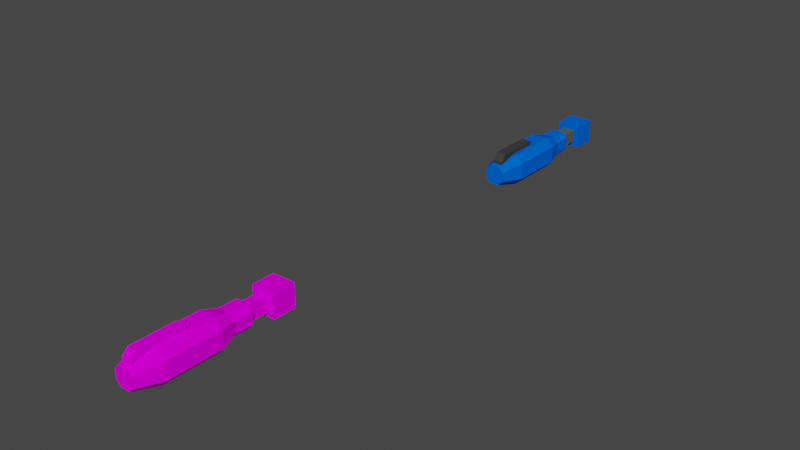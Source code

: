 # Source: ammo_no.blend  (saved by Blender 2.90.8; exported with 4.5.12 LTS)
import bpy
from mathutils import Matrix  # noqa: F401  (used for matrix-valued properties, if any)

bpy.ops.wm.read_factory_settings(use_empty=True)
scene = bpy.context.scene
scene.name = 'Scene'

# ---- collections
col_collection = bpy.data.collections.new('Collection'); scene.collection.children.link(col_collection)

# ---- images (referenced by path relative to the original .blend; pixels are not part of the script)
import os
ASSET_DIR = os.environ.get("B2B_ASSET_DIR", "")  # directory of the original .blend (textures are referenced by path, not embedded)
HERE = os.path.dirname(os.path.abspath(__file__))  # packed textures are extracted next to this script under _unpacked/

def load_image(name, relpath, width, height, colorspace="sRGB"):
    """Load a texture the original file referenced (path relative to the .blend, or extracted next to this script)."""
    p = next((c for c in (os.path.join(HERE, relpath), os.path.join(ASSET_DIR, relpath)) if relpath and os.path.exists(c)), "")
    if p:
        img = bpy.data.images.load(p, check_existing=True)
        img.name = name
    else:  # same state as the original file: an image datablock whose file is absent (Cycles renders it pink)
        img = bpy.data.images.new(name, width, height)
        img.source = "FILE"
        img.filepath = "//" + (relpath or name)
    img.colorspace_settings.name = colorspace
    return img
img_ammo_no_template_png = load_image('ammo_no_template.png', 'final_textures/ammo_no_template.png', 1024, 1024, 'sRGB')

# ---- materials (node trees are filled in below, after node groups)
mat_material = bpy.data.materials.new('Material')
mat_p_001 = bpy.data.materials.new('p.001')
mat_p_001.alpha_threshold = 0.0
mat_p_001.diffuse_color = (0.0, 0.1233, 0.8, 1.0)
mat_p_001.specular_intensity = 0.0
mat_p_001.line_color = (0.0, 0.0, 0.0, 1.0)
mat_lg_001 = bpy.data.materials.new('lg.001')
mat_lg_001.diffuse_color = (0.1043, 0.1043, 0.1043, 1.0)
mat_lg_001.specular_intensity = 0.0
mat_mg_001 = bpy.data.materials.new('mg.001')
mat_mg_001.diffuse_color = (0.04775, 0.04775, 0.04775, 1.0)
mat_mg_001.specular_intensity = 0.0

# ---- material node trees
mat_material.use_nodes = True; mat_material.node_tree.nodes.clear()
_N = mat_material.node_tree.nodes; _L = mat_material.node_tree.links
n0 = _N.new('ShaderNodeBsdfPrincipled'); n0.name = 'Principled BSDF'; n0.location = (10, 300)
n0.distribution = 'GGX'
n0.subsurface_method = 'BURLEY'
n0.inputs[3].default_value = 1.45
n0.inputs[13].default_value = 0.0
n0.inputs[27].default_value = (0.0, 0.0, 0.0, 1.0)
n0.inputs[28].default_value = 1.0
n1 = _N.new('ShaderNodeOutputMaterial'); n1.name = 'Material Output'; n1.location = (300, 300)
n2 = _N.new('ShaderNodeTexImage'); n2.name = 'Image Texture'; n2.location = (-280, 280)
n2.image = img_ammo_no_template_png
_L.new(n0.outputs[0], n1.inputs[0])
_L.new(n2.outputs[0], n0.inputs[0])
n1.is_active_output = True

# ---- world
world_world = bpy.data.worlds.new('World'); scene.world = world_world
world_world.use_nodes = True; world_world.node_tree.nodes.clear()
_N = world_world.node_tree.nodes; _L = world_world.node_tree.links
n0 = _N.new('ShaderNodeOutputWorld'); n0.name = 'World Output'; n0.location = (300, 300)
n1 = _N.new('ShaderNodeBackground'); n1.name = 'Background'; n1.location = (10, 300)
n1.inputs[0].default_value = (0.05088, 0.05088, 0.05088, 1.0)
_L.new(n1.outputs[0], n0.inputs[0])
n0.is_active_output = True
world_world.color = (0.05088, 0.05088, 0.05088)
world_world.use_sun_shadow = False
world_world.sun_shadow_jitter_overblur = 0.0

# ---- meshes
me_cube = bpy.data.meshes.new('Cube')
me_cube.from_pydata([(0.2344, 2.493, 0.2344), (0.2344, 2.493, -0.2344), (0.3818, 1.729, 0.3818), (0.3818, 1.729, -0.3818), (-0.2344, 2.493, 0.2344), (-0.2344, 2.493, -0.2344), (-0.3818, 1.729, 0.3818), (-0.3818, 1.729, -0.3818), (0.2045, 1.729, 0.2045), (0.2045, 1.729, -0.2045), (-0.2045, 1.729, 0.2045), (-0.2045, 1.729, -0.2045), (-0.2045, 1.007, -0.2045), (-0.2045, 1.007, 0.2045), (0.2045, 1.007, 0.2045), (0.2045, 1.007, -0.2045), (0.2726, -0.113, -0.5177), (0.5177, -0.113, -0.2726), (-0.5177, -0.113, -0.2726), (-0.2726, -0.113, -0.5177), (0.5177, -0.113, 0.2726), (0.2726, -0.113, 0.5177), (-0.2726, -0.113, 0.5177), (-0.5177, -0.113, 0.2726), (-0.191, 1.007, -0.3627), (-0.3627, 1.007, -0.191), (-0.3627, 1.007, 0.191), (-0.191, 1.007, 0.3627), (0.191, 1.007, 0.3627), (0.3627, 1.007, 0.191), (0.3627, 1.007, -0.191), (0.191, 1.007, -0.3627), (-0.3627, 0.4242, -0.191), (-0.191, 0.4242, -0.3627), (-0.191, 0.4242, 0.3627), (-0.3627, 0.4242, 0.191), (0.3627, 0.4242, 0.191), (0.191, 0.4242, 0.3627), (0.191, 0.4242, -0.3627), (0.3627, 0.4242, -0.191), (-0.2726, -1.883, 0.5177), (0.2726, -1.883, 0.5177), (0.5177, -1.883, -0.2726), (0.2726, -1.883, -0.5177), (-0.5177, -1.883, 0.2726), (0.5177, -1.883, 0.2726), (-0.2726, -1.883, -0.5177), (-0.5177, -1.883, -0.2726), (-0.16, -2.691, 0.3038), (0.16, -2.691, 0.3038), (0.3038, -2.691, -0.16), (0.16, -2.691, -0.3038), (-0.3038, -2.691, 0.16), (0.3038, -2.691, 0.16), (-0.16, -2.691, -0.3038), (-0.3038, -2.691, -0.16), (0.3818, 2.493, -0.3818), (-0.3818, 2.493, -0.3818), (0.3818, 2.493, 0.3818), (-0.3818, 2.493, 0.3818), (0.2344, 2.211, -0.2344), (-0.2344, 2.211, -0.2344), (0.2344, 2.211, 0.2344), (-0.2344, 2.211, 0.2344), (0.1689, -0.9216, 0.6483), (-0.1689, -0.9216, 0.6483), (0.1689, -0.9216, 0.3038), (-0.1689, -0.9216, 0.3038), (-0.1689, -2.555, 0.3038), (0.1689, -2.555, 0.3038), (0.1689, -2.367, 0.6483), (0.1689, -2.555, 0.4601), (-0.1689, -2.555, 0.4601), (-0.1689, -2.367, 0.6483)], [], [(58, 59, 6, 2), (3, 2, 6, 7), (7, 6, 59, 57), (57, 56, 3, 7), (56, 58, 2, 3), (1, 5, 61, 60), (11, 9, 15, 12), (9, 8, 14, 15), (8, 10, 13, 14), (10, 11, 12, 13), (24, 31, 38, 33), (23, 18, 47, 44), (30, 29, 36, 39), (30, 31, 24, 25, 26, 27, 28, 29), (28, 27, 34, 37), (39, 36, 20, 17), (26, 35, 34, 27), (36, 29, 28, 37), (24, 33, 32, 25), (30, 39, 38, 31), (26, 25, 32, 35), (33, 38, 16, 19), (32, 33, 19, 18), (35, 32, 18, 23), (36, 37, 21, 20), (34, 35, 23, 22), (37, 34, 22, 21), (38, 39, 17, 16), (46, 43, 51, 54), (19, 16, 43, 46), (18, 19, 46, 47), (22, 23, 44, 40), (21, 22, 40, 41), (17, 20, 45, 42), (20, 21, 41, 45), (16, 17, 42, 43), (51, 50, 53, 49, 48, 52, 55, 54), (47, 46, 54, 55), (40, 44, 52, 48), (41, 40, 48, 49), (44, 47, 55, 52), (42, 45, 53, 50), (45, 41, 49, 53), (43, 42, 50, 51), (5, 1, 56, 57), (1, 0, 58, 56), (4, 5, 57, 59), (0, 4, 59, 58), (61, 63, 62, 60), (4, 0, 62, 63), (0, 1, 60, 62), (5, 4, 63, 61), (68, 69, 71, 72), (66, 67, 65, 64), (64, 65, 73, 70), (67, 68, 72, 73, 65), (72, 71, 70, 73), (69, 66, 64, 70, 71)])
_uv = me_cube.uv_layers.new(name='UVMap')
_uv.uv.foreach_set('vector', [0.7111, 0.2843, 0.7111, 0.1531, 0.8423, 0.1531, 0.8423, 0.2843, 0.4491, 0.8099, 0.4491, 0.6786, 0.5803, 0.6786, 0.5803, 0.8099, 0.8423, 0.02182, 0.8423, 0.1531, 0.7111, 0.1531, 0.7111, 0.02182, 0.7111, 0.5468, 0.7111, 0.4156, 0.8423, 0.4156, 0.8423, 0.5468, 0.7111, 0.4156, 0.7111, 0.2843, 0.8423, 0.2843, 0.8423, 0.4156, 0.8788, 0.671, 0.8788, 0.5904, 0.9272, 0.5904, 0.9272, 0.671, 0.7111, 0.8717, 0.7111, 0.8014, 0.8351, 0.8014, 0.8351, 0.8717, 0.7111, 0.8014, 0.7111, 0.7311, 0.8351, 0.7311, 0.8351, 0.8014, 0.7111, 0.7311, 0.7111, 0.6608, 0.8351, 0.6608, 0.8351, 0.7311, 0.7111, 0.6608, 0.7111, 0.5904, 0.8351, 0.5904, 0.8351, 0.6608, 0.6668, 0.5553, 0.6668, 0.6209, 0.5666, 0.6209, 0.5666, 0.5553, 0.4705, 0.388, 0.4705, 0.4817, 0.1664, 0.4817, 0.1664, 0.388, 0.6668, 0.09541, 0.6668, 0.1611, 0.5666, 0.1611, 0.5666, 0.09541, 0.5443, 0.8535, 0.5738, 0.883, 0.5738, 0.9487, 0.5443, 0.9782, 0.4786, 0.9782, 0.4491, 0.9487, 0.4491, 0.883, 0.4786, 0.8535, 0.6668, 0.2487, 0.6668, 0.3144, 0.5666, 0.3144, 0.5666, 0.2487, 0.5666, 0.09541, 0.5666, 0.1611, 0.4705, 0.1751, 0.4705, 0.08138, 0.6675, 0.379, 0.5672, 0.379, 0.5672, 0.3373, 0.6675, 0.3373, 0.5672, 0.184, 0.6675, 0.184, 0.6675, 0.2258, 0.5672, 0.2258, 0.6675, 0.5323, 0.5672, 0.5323, 0.5672, 0.4906, 0.6675, 0.4906, 0.6675, 0.07247, 0.5672, 0.07247, 0.5672, 0.03073, 0.6675, 0.03073, 0.6668, 0.402, 0.6668, 0.4677, 0.5666, 0.4677, 0.5666, 0.402, 0.5666, 0.5553, 0.5666, 0.6209, 0.4705, 0.635, 0.4705, 0.5412, 0.5672, 0.4906, 0.5672, 0.5323, 0.4705, 0.5412, 0.4705, 0.4817, 0.5666, 0.402, 0.5666, 0.4677, 0.4705, 0.4817, 0.4705, 0.388, 0.5672, 0.184, 0.5672, 0.2258, 0.4705, 0.2347, 0.4705, 0.1751, 0.5672, 0.3373, 0.5672, 0.379, 0.4705, 0.388, 0.4705, 0.3284, 0.5666, 0.2487, 0.5666, 0.3144, 0.4705, 0.3284, 0.4705, 0.2347, 0.5672, 0.03073, 0.5672, 0.07247, 0.4705, 0.08138, 0.4705, 0.02182, 0.1664, 0.5412, 0.1664, 0.635, 0.02259, 0.6156, 0.02259, 0.5606, 0.4705, 0.5412, 0.4705, 0.635, 0.1664, 0.635, 0.1664, 0.5412, 0.4705, 0.4817, 0.4705, 0.5412, 0.1664, 0.5412, 0.1664, 0.4817, 0.4705, 0.3284, 0.4705, 0.388, 0.1664, 0.388, 0.1664, 0.3284, 0.4705, 0.2347, 0.4705, 0.3284, 0.1664, 0.3284, 0.1664, 0.2347, 0.4705, 0.08138, 0.4705, 0.1751, 0.1664, 0.1751, 0.1664, 0.08138, 0.4705, 0.1751, 0.4705, 0.2347, 0.1664, 0.2347, 0.1664, 0.1751, 0.4705, 0.02182, 0.4705, 0.08138, 0.1664, 0.08138, 0.1664, 0.02182, 0.2764, 0.7815, 0.3011, 0.8062, 0.3011, 0.8612, 0.2764, 0.8859, 0.2214, 0.8859, 0.1967, 0.8612, 0.1967, 0.8062, 0.2214, 0.7815, 0.1664, 0.4817, 0.1664, 0.5412, 0.02182, 0.5289, 0.02182, 0.494, 0.1664, 0.3284, 0.1664, 0.388, 0.02182, 0.3757, 0.02182, 0.3407, 0.1664, 0.2347, 0.1664, 0.3284, 0.02259, 0.309, 0.02259, 0.254, 0.1664, 0.388, 0.1664, 0.4817, 0.02259, 0.4623, 0.02259, 0.4073, 0.1664, 0.08138, 0.1664, 0.1751, 0.02259, 0.1557, 0.02259, 0.1007, 0.1664, 0.1751, 0.1664, 0.2347, 0.02182, 0.2224, 0.02182, 0.1874, 0.1664, 0.02182, 0.1664, 0.08138, 0.02182, 0.06908, 0.02182, 0.03413, 0.1277, 0.8068, 0.04715, 0.8068, 0.02182, 0.7815, 0.1531, 0.7815, 0.04715, 0.8068, 0.04715, 0.8874, 0.02182, 0.9127, 0.02182, 0.7815, 0.1277, 0.8874, 0.1277, 0.8068, 0.1531, 0.7815, 0.1531, 0.9127, 0.04715, 0.8874, 0.1277, 0.8874, 0.1531, 0.9127, 0.02182, 0.9127, 0.9666, 0.4457, 0.9666, 0.5263, 0.886, 0.5263, 0.886, 0.4457, 0.8788, 0.8322, 0.8788, 0.7516, 0.9272, 0.7516, 0.9272, 0.8322, 0.8788, 0.7516, 0.8788, 0.671, 0.9272, 0.671, 0.9272, 0.7516, 0.8788, 0.9128, 0.8788, 0.8322, 0.9272, 0.8322, 0.9272, 0.9128, 0.886, 0.02182, 0.944, 0.02182, 0.944, 0.04869, 0.886, 0.04869, 0.944, 0.4021, 0.886, 0.4021, 0.886, 0.3429, 0.944, 0.3429, 0.944, 0.3429, 0.886, 0.3429, 0.886, 0.09443, 0.944, 0.09444, 0.3462, 0.9594, 0.3462, 0.6786, 0.3731, 0.6786, 0.4055, 0.711, 0.4055, 0.9594, 0.886, 0.04869, 0.944, 0.04869, 0.944, 0.09444, 0.886, 0.09443, 0.3026, 0.7378, 0.02182, 0.7378, 0.02182, 0.6786, 0.2702, 0.6786, 0.3026, 0.711])
me_cube.materials.append(mat_material)
me_cube.use_remesh_preserve_volume = False
me_cube.use_remesh_preserve_attributes = False
me_cube.use_mirror_vertex_groups = False
me_cube.update()
me_cube_017 = bpy.data.meshes.new('Cube.017')
me_cube_017.from_pydata([(0.2344, 2.493, 0.2344), (0.2344, 2.493, -0.2344), (0.3818, 1.729, 0.3818), (0.3818, 1.729, -0.3818), (-0.2344, 2.493, 0.2344), (-0.2344, 2.493, -0.2344), (-0.3818, 1.729, 0.3818), (-0.3818, 1.729, -0.3818), (0.2045, 1.729, 0.2045), (0.2045, 1.729, -0.2045), (-0.2045, 1.729, 0.2045), (-0.2045, 1.729, -0.2045), (-0.2045, 1.007, -0.2045), (-0.2045, 1.007, 0.2045), (0.2045, 1.007, 0.2045), (0.2045, 1.007, -0.2045), (0.2726, -0.113, -0.5177), (0.5177, -0.113, -0.2726), (-0.5177, -0.113, -0.2726), (-0.2726, -0.113, -0.5177), (0.5177, -0.113, 0.2726), (0.2726, -0.113, 0.5177), (-0.2726, -0.113, 0.5177), (-0.5177, -0.113, 0.2726), (-0.191, 1.007, -0.3627), (-0.3627, 1.007, -0.191), (-0.3627, 1.007, 0.191), (-0.191, 1.007, 0.3627), (0.191, 1.007, 0.3627), (0.3627, 1.007, 0.191), (0.3627, 1.007, -0.191), (0.191, 1.007, -0.3627), (-0.3627, 0.4242, -0.191), (-0.191, 0.4242, -0.3627), (-0.191, 0.4242, 0.3627), (-0.3627, 0.4242, 0.191), (0.3627, 0.4242, 0.191), (0.191, 0.4242, 0.3627), (0.191, 0.4242, -0.3627), (0.3627, 0.4242, -0.191), (-0.2726, -1.883, 0.5177), (0.2726, -1.883, 0.5177), (0.5177, -1.883, -0.2726), (0.2726, -1.883, -0.5177), (-0.5177, -1.883, 0.2726), (0.5177, -1.883, 0.2726), (-0.2726, -1.883, -0.5177), (-0.5177, -1.883, -0.2726), (-0.16, -2.691, 0.3038), (0.16, -2.691, 0.3038), (0.3038, -2.691, -0.16), (0.16, -2.691, -0.3038), (-0.3038, -2.691, 0.16), (0.3038, -2.691, 0.16), (-0.16, -2.691, -0.3038), (-0.3038, -2.691, -0.16), (0.3818, 2.493, -0.3818), (-0.3818, 2.493, -0.3818), (0.3818, 2.493, 0.3818), (-0.3818, 2.493, 0.3818), (0.2344, 2.211, -0.2344), (-0.2344, 2.211, -0.2344), (0.2344, 2.211, 0.2344), (-0.2344, 2.211, 0.2344), (0.1689, -0.9216, 0.6483), (-0.1689, -0.9216, 0.6483), (0.1689, -0.9216, 0.3038), (-0.1689, -0.9216, 0.3038), (-0.1689, -2.555, 0.3038), (0.1689, -2.555, 0.3038), (0.1689, -2.367, 0.6483), (0.1689, -2.555, 0.4601), (-0.1689, -2.555, 0.4601), (-0.1689, -2.367, 0.6483)], [], [(58, 59, 6, 2), (3, 2, 6, 7), (7, 6, 59, 57), (57, 56, 3, 7), (56, 58, 2, 3), (1, 5, 61, 60), (11, 9, 15, 12), (9, 8, 14, 15), (8, 10, 13, 14), (10, 11, 12, 13), (24, 31, 38, 33), (23, 18, 47, 44), (30, 29, 36, 39), (30, 31, 24, 25, 26, 27, 28, 29), (28, 27, 34, 37), (39, 36, 20, 17), (26, 35, 34, 27), (36, 29, 28, 37), (24, 33, 32, 25), (30, 39, 38, 31), (26, 25, 32, 35), (33, 38, 16, 19), (32, 33, 19, 18), (35, 32, 18, 23), (36, 37, 21, 20), (34, 35, 23, 22), (37, 34, 22, 21), (38, 39, 17, 16), (46, 43, 51, 54), (19, 16, 43, 46), (18, 19, 46, 47), (22, 23, 44, 40), (21, 22, 40, 41), (17, 20, 45, 42), (20, 21, 41, 45), (16, 17, 42, 43), (51, 50, 53, 49, 48, 52, 55, 54), (47, 46, 54, 55), (40, 44, 52, 48), (41, 40, 48, 49), (44, 47, 55, 52), (42, 45, 53, 50), (45, 41, 49, 53), (43, 42, 50, 51), (5, 1, 56, 57), (1, 0, 58, 56), (4, 5, 57, 59), (0, 4, 59, 58), (61, 63, 62, 60), (4, 0, 62, 63), (0, 1, 60, 62), (5, 4, 63, 61), (68, 69, 71, 72), (66, 67, 65, 64), (64, 65, 73, 70), (67, 68, 72, 73, 65), (72, 71, 70, 73), (69, 66, 64, 70, 71)])
me_cube_017.polygons.foreach_set('material_index', [0, 0, 0, 0, 0, 2, 1, 1, 1, 1, 0, 0, 0, 0, 0, 0, 0, 0, 0, 0, 0, 0, 0, 0, 0, 0, 0, 0, 0, 0, 0, 0, 0, 0, 0, 0, 0, 0, 0, 0, 0, 0, 0, 0, 0, 0, 0, 0, 2, 2, 2, 2, 2, 2, 2, 2, 2, 2])
_uv = me_cube_017.uv_layers.new(name='UVMap')
_uv.uv.foreach_set('vector', [0.7111, 0.2843, 0.7111, 0.1531, 0.8423, 0.1531, 0.8423, 0.2843, 0.4491, 0.8099, 0.4491, 0.6786, 0.5803, 0.6786, 0.5803, 0.8099, 0.8423, 0.02182, 0.8423, 0.1531, 0.7111, 0.1531, 0.7111, 0.02182, 0.7111, 0.5468, 0.7111, 0.4156, 0.8423, 0.4156, 0.8423, 0.5468, 0.7111, 0.4156, 0.7111, 0.2843, 0.8423, 0.2843, 0.8423, 0.4156, 0.8788, 0.671, 0.8788, 0.5904, 0.9272, 0.5904, 0.9272, 0.671, 0.7111, 0.8717, 0.7111, 0.8014, 0.8351, 0.8014, 0.8351, 0.8717, 0.7111, 0.8014, 0.7111, 0.7311, 0.8351, 0.7311, 0.8351, 0.8014, 0.7111, 0.7311, 0.7111, 0.6608, 0.8351, 0.6608, 0.8351, 0.7311, 0.7111, 0.6608, 0.7111, 0.5904, 0.8351, 0.5904, 0.8351, 0.6608, 0.6668, 0.5553, 0.6668, 0.6209, 0.5666, 0.6209, 0.5666, 0.5553, 0.4705, 0.388, 0.4705, 0.4817, 0.1664, 0.4817, 0.1664, 0.388, 0.6668, 0.09541, 0.6668, 0.1611, 0.5666, 0.1611, 0.5666, 0.09541, 0.5443, 0.8535, 0.5738, 0.883, 0.5738, 0.9487, 0.5443, 0.9782, 0.4786, 0.9782, 0.4491, 0.9487, 0.4491, 0.883, 0.4786, 0.8535, 0.6668, 0.2487, 0.6668, 0.3144, 0.5666, 0.3144, 0.5666, 0.2487, 0.5666, 0.09541, 0.5666, 0.1611, 0.4705, 0.1751, 0.4705, 0.08138, 0.6675, 0.379, 0.5672, 0.379, 0.5672, 0.3373, 0.6675, 0.3373, 0.5672, 0.184, 0.6675, 0.184, 0.6675, 0.2258, 0.5672, 0.2258, 0.6675, 0.5323, 0.5672, 0.5323, 0.5672, 0.4906, 0.6675, 0.4906, 0.6675, 0.07247, 0.5672, 0.07247, 0.5672, 0.03073, 0.6675, 0.03073, 0.6668, 0.402, 0.6668, 0.4677, 0.5666, 0.4677, 0.5666, 0.402, 0.5666, 0.5553, 0.5666, 0.6209, 0.4705, 0.635, 0.4705, 0.5412, 0.5672, 0.4906, 0.5672, 0.5323, 0.4705, 0.5412, 0.4705, 0.4817, 0.5666, 0.402, 0.5666, 0.4677, 0.4705, 0.4817, 0.4705, 0.388, 0.5672, 0.184, 0.5672, 0.2258, 0.4705, 0.2347, 0.4705, 0.1751, 0.5672, 0.3373, 0.5672, 0.379, 0.4705, 0.388, 0.4705, 0.3284, 0.5666, 0.2487, 0.5666, 0.3144, 0.4705, 0.3284, 0.4705, 0.2347, 0.5672, 0.03073, 0.5672, 0.07247, 0.4705, 0.08138, 0.4705, 0.02182, 0.1664, 0.5412, 0.1664, 0.635, 0.02259, 0.6156, 0.02259, 0.5606, 0.4705, 0.5412, 0.4705, 0.635, 0.1664, 0.635, 0.1664, 0.5412, 0.4705, 0.4817, 0.4705, 0.5412, 0.1664, 0.5412, 0.1664, 0.4817, 0.4705, 0.3284, 0.4705, 0.388, 0.1664, 0.388, 0.1664, 0.3284, 0.4705, 0.2347, 0.4705, 0.3284, 0.1664, 0.3284, 0.1664, 0.2347, 0.4705, 0.08138, 0.4705, 0.1751, 0.1664, 0.1751, 0.1664, 0.08138, 0.4705, 0.1751, 0.4705, 0.2347, 0.1664, 0.2347, 0.1664, 0.1751, 0.4705, 0.02182, 0.4705, 0.08138, 0.1664, 0.08138, 0.1664, 0.02182, 0.2764, 0.7815, 0.3011, 0.8062, 0.3011, 0.8612, 0.2764, 0.8859, 0.2214, 0.8859, 0.1967, 0.8612, 0.1967, 0.8062, 0.2214, 0.7815, 0.1664, 0.4817, 0.1664, 0.5412, 0.02182, 0.5289, 0.02182, 0.494, 0.1664, 0.3284, 0.1664, 0.388, 0.02182, 0.3757, 0.02182, 0.3407, 0.1664, 0.2347, 0.1664, 0.3284, 0.02259, 0.309, 0.02259, 0.254, 0.1664, 0.388, 0.1664, 0.4817, 0.02259, 0.4623, 0.02259, 0.4073, 0.1664, 0.08138, 0.1664, 0.1751, 0.02259, 0.1557, 0.02259, 0.1007, 0.1664, 0.1751, 0.1664, 0.2347, 0.02182, 0.2224, 0.02182, 0.1874, 0.1664, 0.02182, 0.1664, 0.08138, 0.02182, 0.06908, 0.02182, 0.03413, 0.1277, 0.8068, 0.04715, 0.8068, 0.02182, 0.7815, 0.1531, 0.7815, 0.04715, 0.8068, 0.04715, 0.8874, 0.02182, 0.9127, 0.02182, 0.7815, 0.1277, 0.8874, 0.1277, 0.8068, 0.1531, 0.7815, 0.1531, 0.9127, 0.04715, 0.8874, 0.1277, 0.8874, 0.1531, 0.9127, 0.02182, 0.9127, 0.9666, 0.4457, 0.9666, 0.5263, 0.886, 0.5263, 0.886, 0.4457, 0.8788, 0.8322, 0.8788, 0.7516, 0.9272, 0.7516, 0.9272, 0.8322, 0.8788, 0.7516, 0.8788, 0.671, 0.9272, 0.671, 0.9272, 0.7516, 0.8788, 0.9128, 0.8788, 0.8322, 0.9272, 0.8322, 0.9272, 0.9128, 0.886, 0.02182, 0.944, 0.02182, 0.944, 0.04869, 0.886, 0.04869, 0.944, 0.4021, 0.886, 0.4021, 0.886, 0.3429, 0.944, 0.3429, 0.944, 0.3429, 0.886, 0.3429, 0.886, 0.09443, 0.944, 0.09444, 0.3462, 0.9594, 0.3462, 0.6786, 0.3731, 0.6786, 0.4055, 0.711, 0.4055, 0.9594, 0.886, 0.04869, 0.944, 0.04869, 0.944, 0.09444, 0.886, 0.09443, 0.3026, 0.7378, 0.02182, 0.7378, 0.02182, 0.6786, 0.2702, 0.6786, 0.3026, 0.711])
me_cube_017.materials.append(mat_p_001)
me_cube_017.materials.append(mat_lg_001)
me_cube_017.materials.append(mat_mg_001)
me_cube_017.use_remesh_preserve_volume = False
me_cube_017.use_remesh_preserve_attributes = False
me_cube_017.use_mirror_vertex_groups = False
me_cube_017.update()
arm_armature = bpy.data.armatures.new('Armature')  # bones are not reproduced

# ---- objects
ob_cube = bpy.data.objects.new('Cube', me_cube)
ob_cube_001 = bpy.data.objects.new('Cube.001', me_cube_017)
ob_armature = bpy.data.objects.new('Armature', arm_armature)

# ---- transforms, parenting, visibility, modifiers, constraints
ob_cube.location = (0.0, 0.0, 0.0)
ob_cube.lock_rotations_4d = False
ob_cube.empty_display_type = 'ARROWS'
ob_cube.lineart.crease_threshold = 0.0
ob_cube_001.location = (0.0, 14.6, 0.0)
ob_cube_001.lock_rotations_4d = False
ob_cube_001.empty_display_type = 'ARROWS'
ob_cube_001.lineart.crease_threshold = 0.0
ob_armature.location = (0.0, 0.0, 0.0)
ob_armature.lineart.crease_threshold = 0.0

# ---- collection membership
col_collection.objects.link(ob_cube)
col_collection.objects.link(ob_cube_001)
col_collection.objects.link(ob_armature)

# ---- scene / render settings (as saved in the file)
scene.frame_start = 1; scene.frame_end = 250; scene.frame_set(1)
scene.render.engine = 'CYCLES'
scene.cycles.use_denoising = False
scene.cycles.samples = 128
scene.cycles.sampling_pattern = 'TABULATED_SOBOL'
scene.cycles.use_adaptive_sampling = False
scene.cycles.use_light_tree = False
scene.cycles.bake_type = 'AO'
scene.view_settings.view_transform = 'Filmic'
bpy.context.view_layer.update()

# ---- added for rendering (the .blend has no active camera and no usable light): camera, sun
cam_auto = bpy.data.cameras.new('AutoCamera')
cam_auto.lens = 50.0
cam_auto.sensor_width = 36.0
cam_auto.clip_end = 1000.0
ob_auto_camera = bpy.data.objects.new('AutoCamera', cam_auto)
scene.collection.objects.link(ob_auto_camera)
ob_auto_camera.location = (18.361, -14.8327, 14.7541)
ob_auto_camera.rotation_euler = (1.09748, -7.21219e-08, 0.694738)
scene.camera = ob_auto_camera
light_auto_sun = bpy.data.lights.new('AutoSun', 'SUN')
light_auto_sun.energy = 3.0
light_auto_sun.angle = 0.0523599
ob_auto_sun = bpy.data.objects.new('AutoSun', light_auto_sun)
scene.collection.objects.link(ob_auto_sun)
ob_auto_sun.rotation_euler = (0.872665, 0.174533, 0.523599)
bpy.context.view_layer.update()
